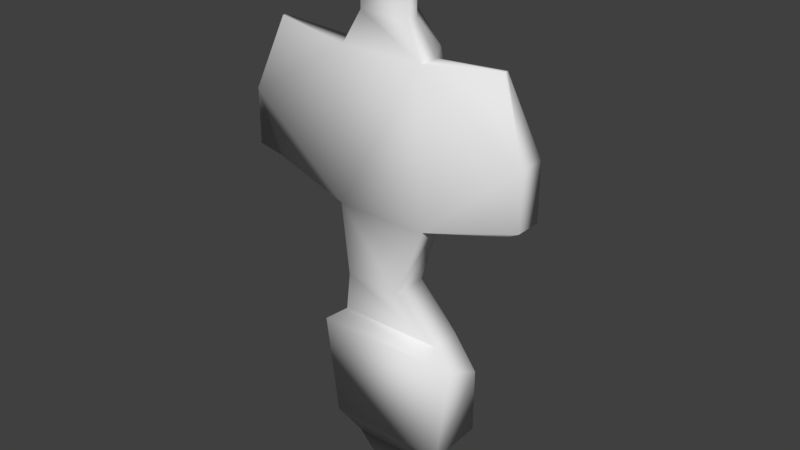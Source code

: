 # Source: AlienShipCollision.blend  (saved by Blender 2.77.0; exported with 4.5.12 LTS)
import bpy
from mathutils import Matrix  # noqa: F401  (used for matrix-valued properties, if any)

bpy.ops.wm.read_factory_settings(use_empty=True)
scene = bpy.context.scene
scene.name = 'Scene'

# ---- collections
col_collection_1 = bpy.data.collections.new('Collection 1'); scene.collection.children.link(col_collection_1)

# ---- world
world_world = bpy.data.worlds.new('World'); scene.world = world_world
world_world.color = (0.05088, 0.05088, 0.05088)
world_world.use_sun_shadow = False
world_world.sun_shadow_jitter_overblur = 0.0
world_world.cycles.sampling_method = 'MANUAL'

# ---- meshes
me_alienshipcollision = bpy.data.meshes.new('AlienShipCollision')
me_alienshipcollision.from_pydata([(-8.678, 57.58, -1.433), (8.678, 57.58, -1.433), (8.678, 45.91, -1.433), (-8.678, 52.76, 30.3), (8.678, 52.76, 30.3), (-5.476, 51.0, 11.35), (-5.476, 38.82, -4.726), (5.476, 39.36, 5.241), (5.476, 51.0, 11.35), (-16.47, 50.69, -75.88), (-13.03, 40.11, 8.46), (16.47, 50.69, -75.88), (13.03, 40.11, 8.46), (43.12, 31.33, -75.88), (34.12, 24.79, 8.46), (53.3, 0.0, -75.88), (42.17, 0.0, 8.46), (43.12, -31.33, -75.88), (34.12, -24.79, 8.46), (16.47, -50.69, -75.88), (13.03, -40.11, 8.46), (-16.47, -50.69, -75.88), (-13.03, -40.11, 8.46), (-43.12, -31.33, -75.88), (-34.12, -24.79, 8.46), (-53.3, 1.526e-05, -75.88), (-42.17, 1.907e-05, 8.46), (-43.12, 31.33, -75.88), (-34.12, 24.79, 8.46), (-23.55, 72.47, -74.17), (23.55, 72.47, -74.17), (61.65, 44.79, -74.17), (76.2, -7.629e-06, -74.17), (-76.2, 2.289e-05, -74.17), (-61.65, 44.79, -74.17), (-23.55, 72.47, -108.8), (23.55, 72.47, -108.8), (61.65, 44.79, -108.8), (76.2, -7.629e-06, -108.8), (-76.2, 1.526e-05, -108.8), (-61.65, 44.79, -108.8), (-40.19, 45.91, -94.84), (-40.19, 45.91, -131.9), (40.19, 45.91, -94.84), (40.19, 45.91, -131.9), (-67.13, -10.89, -94.84), (-67.13, 22.33, -94.84), (-67.13, 22.33, -159.6), (-67.13, -10.89, -159.6), (67.13, 22.33, -159.6), (67.13, -10.89, -159.6), (67.13, 22.33, -94.84), (67.13, -10.89, -94.84), (-67.87, 108.5, -246.3), (67.87, 108.5, -246.3), (-113.4, 33.76, -246.3), (-113.4, -22.32, -246.3), (113.4, 33.76, -246.3), (113.4, -22.32, -246.3), (-84.94, 129.2, -414.1), (84.94, 129.2, -414.1), (-141.9, 39.6, -414.1), (141.9, 39.6, -414.1), (-68.06, 35.21, -244.3), (-84.94, 113.8, -562.6), (84.94, 113.8, -562.6), (-141.9, 39.6, -562.6), (141.9, 39.6, -562.6), (-75.69, 102.5, -649.4), (-75.11, -58.01, -817.4), (75.69, 102.5, -649.4), (75.11, -58.01, -817.4), (-126.4, 36.43, -649.4), (-126.4, -26.11, -649.4), (126.4, 36.43, -649.4), (126.4, -26.11, -649.4), (-75.11, 37.6, -817.4), (75.11, 37.6, -817.4), (44.97, 62.59, -817.4), (-144.1, 3.835, -970.6), (144.1, 3.835, -970.6), (-144.1, 88.04, -970.6), (144.1, 88.04, -970.6), (-86.26, 83.03, -970.6), (124.2, 137.1, -1091.0), (-202.0, 91.96, -1070.0), (205.7, 92.72, -1063.0), (-202.6, -14.43, -1016.0), (205.0, -13.67, -1010.0), (-119.8, 139.7, -1218.0), (124.2, 136.9, -1215.0), (-202.0, 95.41, -1244.0), (205.7, 90.67, -1239.0), (-168.4, -12.78, -1294.0), (170.8, -16.72, -1291.0), (-108.2, 7.957, -1345.0), (110.9, 6.476, -1342.0), (-21.64, 30.36, -1426.0), (-40.5, 1.58, -1404.0), (28.92, 28.44, -1424.0), (43.95, -1.63, -1401.0), (-39.22, 21.16, -1419.0), (45.22, 17.95, -1416.0), (-8.678, 45.91, -1.433), (8.678, 57.58, 30.3), (-8.678, 57.58, 30.3), (-5.476, 39.36, 5.241), (-5.476, 49.69, 0.4021), (5.476, 38.82, -4.726), (5.476, 49.69, 0.4021), (41.43, 30.24, 11.35), (36.83, 14.94, 5.241), (46.91, 20.76, 11.35), (36.36, 14.67, -4.726), (45.77, 20.1, 0.4021), (31.35, 24.42, 5.241), (30.88, 24.15, -4.726), (40.29, 29.59, 0.4021), (36.83, -14.94, 5.241), (46.91, -20.76, 11.35), (36.36, -14.67, -4.726), (45.77, -20.1, 0.4021), (31.35, -24.42, 5.241), (41.43, -30.24, 11.35), (30.88, -24.15, -4.726), (40.29, -29.59, 0.4021), (5.476, -49.69, 0.4021), (-5.476, -49.69, 0.4021), (-5.476, -51.0, 11.35), (5.476, -39.36, 5.241), (5.476, -51.0, 11.35), (5.476, -38.82, -4.726), (-5.476, -39.36, 5.241), (-5.476, -38.82, -4.726), (-31.35, -24.42, 5.241), (-41.43, -30.24, 11.35), (-30.88, -24.15, -4.726), (-36.36, -14.67, -4.726), (-45.77, -20.1, 0.4021), (-40.29, -29.59, 0.4021), (-36.83, -14.94, 5.241), (-46.91, -20.76, 11.35), (-31.35, 24.42, 5.241), (-41.43, 30.24, 11.35), (-36.83, 14.94, 5.241), (-46.91, 20.76, 11.35), (-36.36, 14.67, -4.726), (-45.77, 20.1, 0.4021), (-30.88, 24.15, -4.726), (-40.29, 29.59, 0.4021), (-393.3, 39.6, -414.1), (-320.3, 6.791, -222.2), (-320.3, -4.503, -222.2), (320.3, 6.791, -222.2), (320.3, -4.503, -222.2), (393.3, 39.6, -414.1), (393.3, 39.6, -562.6), (-393.3, -30.6, -414.1), (393.3, -30.6, -414.1), (350.4, 7.33, -592.5), (-393.3, 39.6, -562.6), (-393.3, -30.6, -562.6), (393.3, -30.6, -562.6), (-350.4, 7.33, -592.5), (-350.4, -5.266, -592.5), (350.4, -5.266, -592.5), (62.54, 34.17, -245.8), (45.52, 36.3, -1.433), (54.2, 21.27, -1.433), (44.1, 15.44, -1.433), (41.35, 33.89, 30.3), (50.03, 18.86, 30.3), (35.42, 30.47, -1.433), (54.2, 21.27, 30.3), (45.52, 36.3, 30.3), (54.2, -21.27, -1.433), (45.52, -36.3, -1.433), (35.42, -30.47, -1.433), (50.03, -18.86, 30.3), (41.35, -33.89, 30.3), (44.1, -15.44, -1.433), (45.52, -36.3, 30.3), (54.2, -21.27, 30.3), (8.678, -57.58, -1.433), (-8.678, -57.58, -1.433), (-8.678, -45.91, -1.433), (8.678, -52.76, 30.3), (-8.678, -52.76, 30.3), (8.678, -45.91, -1.433), (-8.678, -57.58, 30.3), (8.678, -57.58, 30.3), (-45.52, -36.3, -1.433), (-54.2, -21.27, -1.433), (-44.1, -15.44, -1.433), (-41.35, -33.89, 30.3), (-50.03, -18.86, 30.3), (-35.42, -30.47, -1.433), (-54.2, -21.27, 30.3), (-45.52, -36.3, 30.3), (-54.2, 21.27, -1.433), (-45.52, 36.3, -1.433), (-35.42, 30.47, -1.433), (-50.03, 18.86, 30.3), (-41.35, 33.89, 30.3), (-44.1, 15.44, -1.433), (-45.52, 36.3, 30.3), (-54.2, 21.27, 30.3), (-100.6, 69.31, -1339.0), (-189.5, 90.84, -1244.0), (-50.96, 56.47, -695.5), (-58.95, 98.32, -1336.0), (44.63, 56.47, -695.5), (195.4, 86.52, -1239.0), (-157.8, -7.88, -1294.0), (162.4, -11.48, -1290.0), (64.9, 97.51, -1334.0), (106.2, 67.96, -1336.0), (-101.0, 11.04, -1344.0), (105.9, 9.691, -1341.0), (-37.03, 5.223, -1402.0), (28.51, 29.73, -1422.0), (-19.23, 31.48, -1424.0), (-35.83, 23.09, -1417.0), (43.9, 20.16, -1414.0), (42.7, 2.295, -1399.0), (-44.97, 62.59, -817.4), (86.26, 83.03, -970.6), (-119.8, 136.7, -1095.0), (19.74, 137.1, -1091.0), (-18.1, 136.7, -1095.0), (19.7, 137.5, -1231.0), (-18.08, 139.1, -1233.0), (-7.42, 56.47, -695.5), (-6.49, 62.59, -817.4), (13.85, 83.03, -970.6), (7.451, 62.59, -817.4), (7.399, 56.47, -695.5), (-12.89, 83.03, -970.6), (19.74, 145.5, -1090.0), (-18.1, 145.1, -1094.0), (19.74, 145.3, -1214.0), (-18.1, 148.1, -1216.0), (-6.492, 70.97, -816.1), (13.85, 91.42, -969.4), (7.45, 70.97, -816.1), (-12.89, 91.42, -969.4)], [], [(104, 1, 0, 105), (3, 103, 2, 4), (104, 105, 3, 4), (0, 1, 2, 103), (5, 106, 6, 107), (109, 108, 7, 8), (8, 7, 106, 5), (9, 10, 12, 11), (11, 12, 14, 13), (13, 14, 16, 15), (15, 16, 18, 17), (17, 18, 20, 19), (19, 20, 22, 21), (21, 22, 24, 23), (23, 24, 26, 25), (25, 26, 28, 27), (27, 28, 10, 9), (31, 32, 38, 37), (34, 29, 35, 40), (29, 30, 36, 35), (30, 31, 37, 36), (33, 34, 40, 39), (41, 42, 47, 46), (43, 44, 42, 41), (46, 47, 48, 45), (49, 51, 52, 50), (44, 43, 51, 49), (54, 57, 62, 60), (62, 57, 153, 155), (55, 53, 59, 61), (47, 53, 55), (49, 50, 58, 57), (48, 47, 55, 56), (60, 62, 67, 65), (53, 54, 60, 59), (42, 44, 166, 63), (54, 166, 57), (53, 42, 63), (67, 62, 155, 156), (65, 67, 74, 70), (59, 60, 65, 64), (61, 59, 64, 66), (61, 66, 160, 150), (68, 209, 72), (64, 65, 70, 68), (66, 64, 68, 72), (66, 72, 163, 160), (78, 77, 82, 226), (72, 209, 225, 76), (211, 74, 77, 78), (73, 72, 76, 69), (74, 211, 70), (77, 71, 80, 82), (74, 75, 71, 77), (82, 80, 88, 86), (229, 227, 83, 237), (69, 76, 81, 79), (76, 225, 83, 81), (84, 86, 92, 90), (87, 85, 91, 93), (81, 83, 227, 85), (79, 81, 85, 87), (226, 82, 86, 84), (102, 99, 220, 223), (94, 96, 218, 214), (86, 88, 94, 92), (85, 227, 89, 91), (90, 92, 212), (97, 101, 222, 221), (101, 98, 219, 222), (91, 89, 208), (98, 95, 217, 219), (97, 99, 100, 98), (101, 97, 98), (100, 99, 102), (89, 227, 229, 231), (99, 97, 221, 220), (96, 100, 224, 218), (110, 115, 116, 117), (114, 113, 111, 112), (112, 111, 115, 110), (119, 118, 120, 121), (125, 123, 122, 124), (130, 129, 131, 126), (127, 133, 132, 128), (128, 132, 129, 130), (135, 134, 136, 139), (138, 137, 140, 141), (141, 140, 134, 135), (149, 148, 142, 143), (143, 142, 144, 145), (145, 144, 146, 147), (152, 151, 150, 157), (155, 158, 162, 156), (153, 154, 158, 155), (156, 162, 165, 159), (157, 150, 160, 161), (161, 160, 163, 164), (56, 55, 151, 152), (74, 67, 156, 159), (57, 58, 154, 153), (72, 73, 164, 163), (75, 74, 159, 165), (55, 61, 150, 151), (166, 44, 54), (57, 54, 49), (53, 63, 166, 54), (49, 54, 44), (53, 47, 42), (12, 10, 28, 26, 24, 22, 20, 18, 16, 14), (4, 2, 1, 104), (105, 0, 103, 3), (95, 98, 100, 96), (94, 93, 95, 96), (88, 87, 93, 94), (88, 80, 79, 87), (80, 71, 69, 79), (73, 69, 71, 75), (48, 50, 52, 45), (58, 50, 48, 56), (154, 58, 158), (152, 157, 56), (162, 158, 75, 165), (157, 161, 164, 73), (58, 75, 158), (56, 157, 73), (73, 75, 58, 56), (173, 168, 167, 174), (170, 172, 169, 171), (173, 174, 170, 171), (171, 169, 168, 173), (174, 167, 172, 170), (181, 176, 175, 182), (178, 180, 177, 179), (181, 182, 178, 179), (179, 177, 176, 181), (182, 175, 180, 178), (189, 184, 183, 190), (186, 188, 185, 187), (189, 190, 186, 187), (187, 185, 184, 189), (190, 183, 188, 186), (197, 192, 191, 198), (194, 196, 193, 195), (197, 198, 194, 195), (195, 193, 192, 197), (198, 191, 196, 194), (205, 200, 199, 206), (202, 204, 201, 203), (205, 206, 202, 203), (203, 201, 200, 205), (206, 199, 204, 202), (29, 34, 33, 32, 31, 30), (35, 36, 37, 38, 39, 40), (38, 32, 33, 39), (89, 231, 210), (208, 89, 210, 207), (215, 216, 223, 220), (217, 207, 222, 219), (213, 208, 207, 217), (90, 212, 216, 215), (212, 214, 218, 216), (216, 218, 224, 223), (207, 210, 221, 222), (210, 215, 220, 221), (93, 91, 208, 213), (95, 93, 213, 217), (100, 102, 223, 224), (92, 94, 214, 212), (233, 237, 83, 225), (78, 226, 234, 235), (237, 233, 242, 245), (231, 229, 239, 241), (234, 228, 238, 243), (84, 90, 230, 228), (226, 84, 228, 234), (239, 238, 240, 241), (232, 236, 244, 242), (242, 244, 243, 245), (245, 243, 238, 239), (233, 232, 242), (230, 231, 241, 240), (235, 234, 243, 244), (229, 237, 245, 239), (228, 230, 240, 238), (236, 235, 244), (90, 215, 230), (210, 231, 230, 215), (225, 209, 232, 233), (236, 211, 78, 235), (70, 211, 236, 232, 209, 68)])
me_alienshipcollision.polygons.foreach_set('use_smooth', [True] * 191)
me_alienshipcollision.use_remesh_preserve_volume = False
me_alienshipcollision.use_remesh_preserve_attributes = False
me_alienshipcollision.use_mirror_vertex_groups = False
me_alienshipcollision.update()

# ---- objects
ob_alienshipcollision = bpy.data.objects.new('AlienShipCollision', me_alienshipcollision)

# ---- transforms, parenting, visibility, modifiers, constraints
ob_alienshipcollision.location = (0.0, 0.0, 0.0)
ob_alienshipcollision.lineart.crease_threshold = 0.0

# ---- collection membership
col_collection_1.objects.link(ob_alienshipcollision)

# ---- scene / render settings (as saved in the file)
scene.frame_start = 1; scene.frame_end = 250; scene.frame_set(1)
scene.render.engine = 'BLENDER_EEVEE_NEXT'
scene.render.resolution_percentage = 50
scene.render.dither_intensity = 0.0
scene.cycles.use_denoising = False
scene.cycles.samples = 128
scene.cycles.sampling_pattern = 'TABULATED_SOBOL'
scene.cycles.light_sampling_threshold = 0.0
scene.cycles.use_adaptive_sampling = False
scene.cycles.use_light_tree = False
scene.cycles.blur_glossy = 0.0
scene.cycles.sample_clamp_indirect = 0.0
scene.view_settings.view_transform = 'Standard'
bpy.context.view_layer.update()

# ---- added for rendering (the .blend has no active camera and no usable light): camera, sun
cam_auto = bpy.data.cameras.new('AutoCamera')
cam_auto.lens = 50.0
cam_auto.sensor_width = 36.0
cam_auto.clip_end = 27085.3
ob_auto_camera = bpy.data.objects.new('AutoCamera', cam_auto)
scene.collection.objects.link(ob_auto_camera)
ob_auto_camera.location = (1543.33, -1806.95, 536.75)
ob_auto_camera.rotation_euler = (1.09748, -7.21219e-08, 0.694738)
scene.camera = ob_auto_camera
light_auto_sun = bpy.data.lights.new('AutoSun', 'SUN')
light_auto_sun.energy = 3.0
light_auto_sun.angle = 0.0523599
ob_auto_sun = bpy.data.objects.new('AutoSun', light_auto_sun)
scene.collection.objects.link(ob_auto_sun)
ob_auto_sun.rotation_euler = (0.872665, 0.174533, 0.523599)
bpy.context.view_layer.update()
